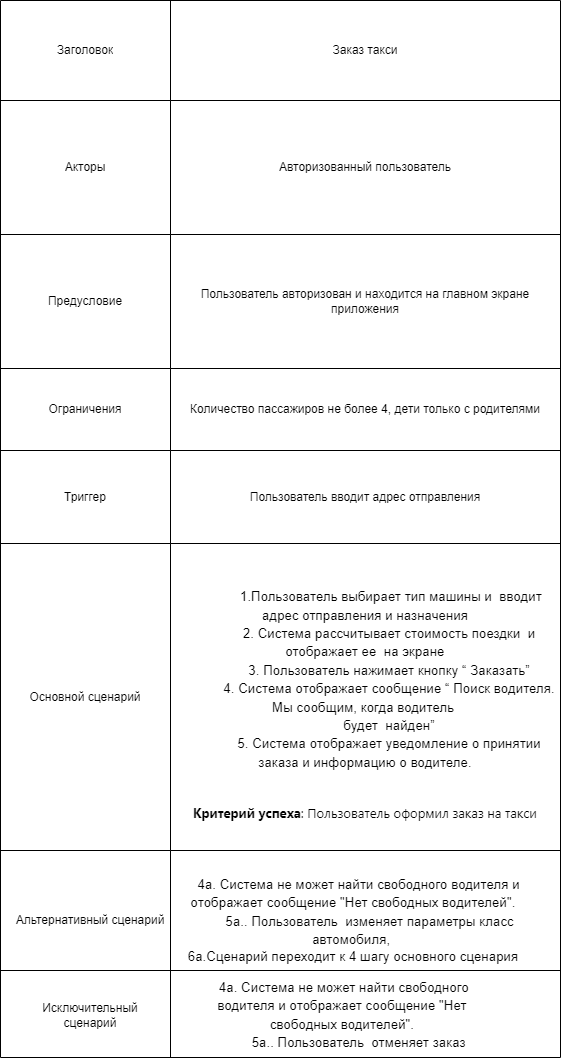

The diagram above was exported from draw.io. Its source (the exported page's mxGraphModel, read from the mxfile embedded in the PNG):
<mxGraphModel dx="1434" dy="767" grid="1" gridSize="10" guides="1" tooltips="1" connect="1" arrows="1" fold="1" page="1" pageScale="1" pageWidth="827" pageHeight="1169" math="0" shadow="0">
  <root>
    <mxCell id="0" />
    <mxCell id="1" parent="0" />
    <mxCell id="2K2lR5rc9BDVAXnazO6I-1" value="Заголовок" style="shape=partialRectangle;html=1;whiteSpace=wrap;connectable=0;strokeColor=inherit;overflow=hidden;fillColor=none;top=0;left=0;bottom=0;right=0;pointerEvents=1;" parent="1" vertex="1">
      <mxGeometry x="230" y="130" width="170" height="60" as="geometry">
        <mxRectangle width="170" height="60" as="alternateBounds" />
      </mxGeometry>
    </mxCell>
    <mxCell id="2K2lR5rc9BDVAXnazO6I-2" value="Акторы" style="shape=partialRectangle;html=1;whiteSpace=wrap;connectable=0;strokeColor=inherit;overflow=hidden;fillColor=none;top=0;left=0;bottom=0;right=0;pointerEvents=1;" parent="1" vertex="1">
      <mxGeometry x="230" y="190" width="170" height="80" as="geometry">
        <mxRectangle width="170" height="80" as="alternateBounds" />
      </mxGeometry>
    </mxCell>
    <mxCell id="2K2lR5rc9BDVAXnazO6I-3" value="Предусловие" style="shape=partialRectangle;html=1;whiteSpace=wrap;connectable=0;strokeColor=inherit;overflow=hidden;fillColor=none;top=0;left=0;bottom=0;right=0;pointerEvents=1;" parent="1" vertex="1">
      <mxGeometry x="230" y="270" width="170" height="80" as="geometry">
        <mxRectangle width="170" height="80" as="alternateBounds" />
      </mxGeometry>
    </mxCell>
    <mxCell id="2K2lR5rc9BDVAXnazO6I-4" value="Ограничения" style="shape=partialRectangle;html=1;whiteSpace=wrap;connectable=0;strokeColor=inherit;overflow=hidden;fillColor=none;top=0;left=0;bottom=0;right=0;pointerEvents=1;" parent="1" vertex="1">
      <mxGeometry x="230" y="350" width="170" height="48" as="geometry">
        <mxRectangle width="170" height="48" as="alternateBounds" />
      </mxGeometry>
    </mxCell>
    <mxCell id="2K2lR5rc9BDVAXnazO6I-5" value="Триггер" style="shape=partialRectangle;html=1;whiteSpace=wrap;connectable=0;strokeColor=inherit;overflow=hidden;fillColor=none;top=0;left=0;bottom=0;right=0;pointerEvents=1;" parent="1" vertex="1">
      <mxGeometry x="230" y="398" width="170" height="55" as="geometry">
        <mxRectangle width="170" height="55" as="alternateBounds" />
      </mxGeometry>
    </mxCell>
    <mxCell id="2K2lR5rc9BDVAXnazO6I-6" value="Основной сценарий" style="shape=partialRectangle;html=1;whiteSpace=wrap;connectable=0;strokeColor=inherit;overflow=hidden;fillColor=none;top=0;left=0;bottom=0;right=0;pointerEvents=1;" parent="1" vertex="1">
      <mxGeometry x="230" y="453" width="170" height="277" as="geometry">
        <mxRectangle width="170" height="277" as="alternateBounds" />
      </mxGeometry>
    </mxCell>
    <mxCell id="2K2lR5rc9BDVAXnazO6I-7" value="Альтернативный сценарий" style="shape=partialRectangle;html=1;whiteSpace=wrap;connectable=0;strokeColor=inherit;overflow=hidden;fillColor=none;top=0;left=0;bottom=0;right=0;pointerEvents=1;" parent="1" vertex="1">
      <mxGeometry x="230" y="730" width="170" height="124" as="geometry">
        <mxRectangle width="170" height="124" as="alternateBounds" />
      </mxGeometry>
    </mxCell>
    <mxCell id="2K2lR5rc9BDVAXnazO6I-9" value="" style="shape=table;startSize=0;container=1;collapsible=0;childLayout=tableLayout;" parent="1" vertex="1">
      <mxGeometry x="230" y="130" width="560" height="1057" as="geometry" />
    </mxCell>
    <mxCell id="2K2lR5rc9BDVAXnazO6I-10" value="" style="shape=tableRow;horizontal=0;startSize=0;swimlaneHead=0;swimlaneBody=0;strokeColor=inherit;top=0;left=0;bottom=0;right=0;collapsible=0;dropTarget=0;fillColor=none;points=[[0,0.5],[1,0.5]];portConstraint=eastwest;" parent="2K2lR5rc9BDVAXnazO6I-9" vertex="1">
      <mxGeometry width="560" height="100" as="geometry" />
    </mxCell>
    <mxCell id="2K2lR5rc9BDVAXnazO6I-11" value="Заголовок" style="shape=partialRectangle;html=1;whiteSpace=wrap;connectable=0;strokeColor=inherit;overflow=hidden;fillColor=none;top=0;left=0;bottom=0;right=0;pointerEvents=1;" parent="2K2lR5rc9BDVAXnazO6I-10" vertex="1">
      <mxGeometry width="170" height="100" as="geometry">
        <mxRectangle width="170" height="100" as="alternateBounds" />
      </mxGeometry>
    </mxCell>
    <mxCell id="2K2lR5rc9BDVAXnazO6I-12" value="Заказ такси" style="shape=partialRectangle;html=1;whiteSpace=wrap;connectable=0;strokeColor=inherit;overflow=hidden;fillColor=none;top=0;left=0;bottom=0;right=0;pointerEvents=1;" parent="2K2lR5rc9BDVAXnazO6I-10" vertex="1">
      <mxGeometry x="170" width="390" height="100" as="geometry">
        <mxRectangle width="390" height="100" as="alternateBounds" />
      </mxGeometry>
    </mxCell>
    <mxCell id="2K2lR5rc9BDVAXnazO6I-13" value="" style="shape=tableRow;horizontal=0;startSize=0;swimlaneHead=0;swimlaneBody=0;strokeColor=inherit;top=0;left=0;bottom=0;right=0;collapsible=0;dropTarget=0;fillColor=none;points=[[0,0.5],[1,0.5]];portConstraint=eastwest;" parent="2K2lR5rc9BDVAXnazO6I-9" vertex="1">
      <mxGeometry y="100" width="560" height="134" as="geometry" />
    </mxCell>
    <mxCell id="2K2lR5rc9BDVAXnazO6I-14" value="Акторы" style="shape=partialRectangle;html=1;whiteSpace=wrap;connectable=0;strokeColor=inherit;overflow=hidden;fillColor=none;top=0;left=0;bottom=0;right=0;pointerEvents=1;" parent="2K2lR5rc9BDVAXnazO6I-13" vertex="1">
      <mxGeometry width="170" height="134" as="geometry">
        <mxRectangle width="170" height="134" as="alternateBounds" />
      </mxGeometry>
    </mxCell>
    <mxCell id="2K2lR5rc9BDVAXnazO6I-15" value="Авторизованный пользователь" style="shape=partialRectangle;html=1;whiteSpace=wrap;connectable=0;strokeColor=inherit;overflow=hidden;fillColor=none;top=0;left=0;bottom=0;right=0;pointerEvents=1;" parent="2K2lR5rc9BDVAXnazO6I-13" vertex="1">
      <mxGeometry x="170" width="390" height="134" as="geometry">
        <mxRectangle width="390" height="134" as="alternateBounds" />
      </mxGeometry>
    </mxCell>
    <mxCell id="2K2lR5rc9BDVAXnazO6I-16" value="" style="shape=tableRow;horizontal=0;startSize=0;swimlaneHead=0;swimlaneBody=0;strokeColor=inherit;top=0;left=0;bottom=0;right=0;collapsible=0;dropTarget=0;fillColor=none;points=[[0,0.5],[1,0.5]];portConstraint=eastwest;" parent="2K2lR5rc9BDVAXnazO6I-9" vertex="1">
      <mxGeometry y="234" width="560" height="134" as="geometry" />
    </mxCell>
    <mxCell id="2K2lR5rc9BDVAXnazO6I-17" value="Предусловие" style="shape=partialRectangle;html=1;whiteSpace=wrap;connectable=0;strokeColor=inherit;overflow=hidden;fillColor=none;top=0;left=0;bottom=0;right=0;pointerEvents=1;" parent="2K2lR5rc9BDVAXnazO6I-16" vertex="1">
      <mxGeometry width="170" height="134" as="geometry">
        <mxRectangle width="170" height="134" as="alternateBounds" />
      </mxGeometry>
    </mxCell>
    <mxCell id="2K2lR5rc9BDVAXnazO6I-18" value="Пользователь авторизован и находится на главном экране приложения" style="shape=partialRectangle;html=1;whiteSpace=wrap;connectable=0;strokeColor=inherit;overflow=hidden;fillColor=none;top=0;left=0;bottom=0;right=0;pointerEvents=1;" parent="2K2lR5rc9BDVAXnazO6I-16" vertex="1">
      <mxGeometry x="170" width="390" height="134" as="geometry">
        <mxRectangle width="390" height="134" as="alternateBounds" />
      </mxGeometry>
    </mxCell>
    <mxCell id="2K2lR5rc9BDVAXnazO6I-19" value="" style="shape=tableRow;horizontal=0;startSize=0;swimlaneHead=0;swimlaneBody=0;strokeColor=inherit;top=0;left=0;bottom=0;right=0;collapsible=0;dropTarget=0;fillColor=none;points=[[0,0.5],[1,0.5]];portConstraint=eastwest;" parent="2K2lR5rc9BDVAXnazO6I-9" vertex="1">
      <mxGeometry y="368" width="560" height="82" as="geometry" />
    </mxCell>
    <mxCell id="2K2lR5rc9BDVAXnazO6I-20" value="Ограничения" style="shape=partialRectangle;html=1;whiteSpace=wrap;connectable=0;strokeColor=inherit;overflow=hidden;fillColor=none;top=0;left=0;bottom=0;right=0;pointerEvents=1;" parent="2K2lR5rc9BDVAXnazO6I-19" vertex="1">
      <mxGeometry width="170" height="82" as="geometry">
        <mxRectangle width="170" height="82" as="alternateBounds" />
      </mxGeometry>
    </mxCell>
    <mxCell id="2K2lR5rc9BDVAXnazO6I-21" value="Количество пассажиров не более 4, дети только с родителями" style="shape=partialRectangle;html=1;whiteSpace=wrap;connectable=0;strokeColor=inherit;overflow=hidden;fillColor=none;top=0;left=0;bottom=0;right=0;pointerEvents=1;" parent="2K2lR5rc9BDVAXnazO6I-19" vertex="1">
      <mxGeometry x="170" width="390" height="82" as="geometry">
        <mxRectangle width="390" height="82" as="alternateBounds" />
      </mxGeometry>
    </mxCell>
    <mxCell id="2K2lR5rc9BDVAXnazO6I-22" value="" style="shape=tableRow;horizontal=0;startSize=0;swimlaneHead=0;swimlaneBody=0;strokeColor=inherit;top=0;left=0;bottom=0;right=0;collapsible=0;dropTarget=0;fillColor=none;points=[[0,0.5],[1,0.5]];portConstraint=eastwest;" parent="2K2lR5rc9BDVAXnazO6I-9" vertex="1">
      <mxGeometry y="450" width="560" height="93" as="geometry" />
    </mxCell>
    <mxCell id="2K2lR5rc9BDVAXnazO6I-23" value="Триггер" style="shape=partialRectangle;html=1;whiteSpace=wrap;connectable=0;strokeColor=inherit;overflow=hidden;fillColor=none;top=0;left=0;bottom=0;right=0;pointerEvents=1;" parent="2K2lR5rc9BDVAXnazO6I-22" vertex="1">
      <mxGeometry width="170" height="93" as="geometry">
        <mxRectangle width="170" height="93" as="alternateBounds" />
      </mxGeometry>
    </mxCell>
    <mxCell id="2K2lR5rc9BDVAXnazO6I-24" value="Пользователь вводит адрес отправления" style="shape=partialRectangle;html=1;whiteSpace=wrap;connectable=0;strokeColor=inherit;overflow=hidden;fillColor=none;top=0;left=0;bottom=0;right=0;pointerEvents=1;" parent="2K2lR5rc9BDVAXnazO6I-22" vertex="1">
      <mxGeometry x="170" width="390" height="93" as="geometry">
        <mxRectangle width="390" height="93" as="alternateBounds" />
      </mxGeometry>
    </mxCell>
    <mxCell id="2K2lR5rc9BDVAXnazO6I-25" value="" style="shape=tableRow;horizontal=0;startSize=0;swimlaneHead=0;swimlaneBody=0;strokeColor=inherit;top=0;left=0;bottom=0;right=0;collapsible=0;dropTarget=0;fillColor=none;points=[[0,0.5],[1,0.5]];portConstraint=eastwest;" parent="2K2lR5rc9BDVAXnazO6I-9" vertex="1">
      <mxGeometry y="543" width="560" height="307" as="geometry" />
    </mxCell>
    <mxCell id="2K2lR5rc9BDVAXnazO6I-26" value="Основной сценарий" style="shape=partialRectangle;html=1;whiteSpace=wrap;connectable=0;strokeColor=inherit;overflow=hidden;fillColor=none;top=0;left=0;bottom=0;right=0;pointerEvents=1;" parent="2K2lR5rc9BDVAXnazO6I-25" vertex="1">
      <mxGeometry width="170" height="307" as="geometry">
        <mxRectangle width="170" height="307" as="alternateBounds" />
      </mxGeometry>
    </mxCell>
    <mxCell id="2K2lR5rc9BDVAXnazO6I-27" value="&lt;div&gt;&lt;span id=&quot;docs-internal-guid-7667d477-7fff-a97a-fb6e-de31cd658c9d&quot;&gt;&lt;br&gt;&lt;p style=&quot;line-height:1.38;margin-top:0pt;margin-bottom:0pt;&quot; dir=&quot;ltr&quot;&gt;&lt;span style=&quot;font-size: 10pt; font-family: Roboto, sans-serif; background-color: rgb(255, 255, 255); font-variant-numeric: normal; font-variant-east-asian: normal; font-variant-alternates: normal; font-variant-position: normal; vertical-align: baseline; white-space-collapse: preserve;&quot;&gt;&amp;nbsp;&amp;nbsp;&amp;nbsp;&amp;nbsp;&amp;nbsp;&amp;nbsp;&amp;nbsp;&amp;nbsp;&amp;nbsp;&amp;nbsp;&amp;nbsp;&amp;nbsp;&amp;nbsp;&amp;nbsp;1.Пользователь выбирает тип машины и&amp;nbsp; вводит адрес отправления и назначения&lt;/span&gt;&lt;/p&gt;&lt;p style=&quot;line-height:1.38;margin-top:0pt;margin-bottom:0pt;&quot; dir=&quot;ltr&quot;&gt;&lt;span style=&quot;font-size: 10pt; font-family: Roboto, sans-serif; background-color: rgb(255, 255, 255); font-variant-numeric: normal; font-variant-east-asian: normal; font-variant-alternates: normal; font-variant-position: normal; vertical-align: baseline; white-space-collapse: preserve;&quot;&gt;&amp;nbsp;&amp;nbsp;&amp;nbsp;&amp;nbsp;&amp;nbsp;&amp;nbsp;&amp;nbsp;&amp;nbsp;&amp;nbsp;&amp;nbsp;&amp;nbsp;&amp;nbsp;&amp;nbsp;2. Система рассчитывает стоимость поездки&amp;nbsp; и отображает ее&amp;nbsp; на экране&lt;/span&gt;&lt;/p&gt;&lt;p style=&quot;line-height:1.38;margin-top:0pt;margin-bottom:0pt;&quot; dir=&quot;ltr&quot;&gt;&lt;span style=&quot;font-size: 10pt; font-family: Roboto, sans-serif; background-color: rgb(255, 255, 255); font-variant-numeric: normal; font-variant-east-asian: normal; font-variant-alternates: normal; font-variant-position: normal; vertical-align: baseline; white-space-collapse: preserve;&quot;&gt;&amp;nbsp;&amp;nbsp;&amp;nbsp;&amp;nbsp;&amp;nbsp;&amp;nbsp;&amp;nbsp;&amp;nbsp;&amp;nbsp;&amp;nbsp;&amp;nbsp;&amp;nbsp;&amp;nbsp;3. Пользователь нажимает кнопку “ Заказать”&lt;/span&gt;&lt;/p&gt;&lt;p style=&quot;line-height:1.38;margin-top:0pt;margin-bottom:0pt;&quot; dir=&quot;ltr&quot;&gt;&lt;span style=&quot;font-size: 10pt; font-family: Roboto, sans-serif; background-color: rgb(255, 255, 255); font-variant-numeric: normal; font-variant-east-asian: normal; font-variant-alternates: normal; font-variant-position: normal; vertical-align: baseline; white-space-collapse: preserve;&quot;&gt;&amp;nbsp;&amp;nbsp;&amp;nbsp;&amp;nbsp;&amp;nbsp;&amp;nbsp;&amp;nbsp;&amp;nbsp;&amp;nbsp;&amp;nbsp;&amp;nbsp;&amp;nbsp;&amp;nbsp;4. Система отображает сообщение “ Поиск водителя. Мы сообщим, когда водитель&amp;nbsp;&lt;/span&gt;&lt;/p&gt;&lt;p style=&quot;line-height:1.38;margin-top:0pt;margin-bottom:0pt;&quot; dir=&quot;ltr&quot;&gt;&lt;span style=&quot;font-size: 10pt; font-family: Roboto, sans-serif; background-color: rgb(255, 255, 255); font-variant-numeric: normal; font-variant-east-asian: normal; font-variant-alternates: normal; font-variant-position: normal; vertical-align: baseline; white-space-collapse: preserve;&quot;&gt;&amp;nbsp;&amp;nbsp;&amp;nbsp;&amp;nbsp;&amp;nbsp;&amp;nbsp;&amp;nbsp;&amp;nbsp;&amp;nbsp;&amp;nbsp;&amp;nbsp;&amp;nbsp;&amp;nbsp;будет&amp;nbsp; найден”&lt;/span&gt;&lt;/p&gt;&lt;p style=&quot;line-height:1.38;margin-top:0pt;margin-bottom:0pt;&quot; dir=&quot;ltr&quot;&gt;&lt;span style=&quot;font-size: 10pt; font-family: Roboto, sans-serif; background-color: rgb(255, 255, 255); font-variant-numeric: normal; font-variant-east-asian: normal; font-variant-alternates: normal; font-variant-position: normal; vertical-align: baseline; white-space-collapse: preserve;&quot;&gt;&amp;nbsp;&amp;nbsp;&amp;nbsp;&amp;nbsp;&amp;nbsp;&amp;nbsp;&amp;nbsp;&amp;nbsp;&amp;nbsp;&amp;nbsp;&amp;nbsp;&amp;nbsp;&amp;nbsp;5. Система отображает уведомление о принятии заказа и информацию о водителе.&lt;/span&gt;&lt;/p&gt;&lt;div&gt;&lt;span style=&quot;font-size: 10pt; font-family: Roboto, sans-serif; background-color: rgb(255, 255, 255); font-variant-numeric: normal; font-variant-east-asian: normal; font-variant-alternates: normal; font-variant-position: normal; vertical-align: baseline; white-space-collapse: preserve;&quot;&gt;&lt;br&gt;&lt;/span&gt;&lt;/div&gt;&lt;/span&gt;&lt;/div&gt;&lt;div&gt;&lt;span style=&quot;background-color: initial; font-size: 13px; white-space-collapse: preserve;&quot;&gt;&lt;font face=&quot;Roboto, -apple-system, BlinkMacSystemFont, Apple Color Emoji, Segoe UI, Oxygen, Ubuntu, Cantarell, Fira Sans, Droid Sans, Helvetica Neue, sans-serif&quot;&gt;&lt;br&gt;&lt;/font&gt;&lt;/span&gt;&lt;/div&gt;&lt;div&gt;&lt;span style=&quot;background-color: initial; font-size: 13px; white-space-collapse: preserve;&quot;&gt;&lt;font face=&quot;Roboto, -apple-system, BlinkMacSystemFont, Apple Color Emoji, Segoe UI, Oxygen, Ubuntu, Cantarell, Fira Sans, Droid Sans, Helvetica Neue, sans-serif&quot;&gt;&lt;b&gt;Критерий успеха&lt;/b&gt;: Пользователь оформил заказ на такси&lt;/font&gt;&lt;/span&gt;&lt;/div&gt;" style="shape=partialRectangle;html=1;whiteSpace=wrap;connectable=0;strokeColor=inherit;overflow=hidden;fillColor=none;top=0;left=0;bottom=0;right=0;pointerEvents=1;" parent="2K2lR5rc9BDVAXnazO6I-25" vertex="1">
      <mxGeometry x="170" width="390" height="307" as="geometry">
        <mxRectangle width="390" height="307" as="alternateBounds" />
      </mxGeometry>
    </mxCell>
    <mxCell id="2K2lR5rc9BDVAXnazO6I-28" value="" style="shape=tableRow;horizontal=0;startSize=0;swimlaneHead=0;swimlaneBody=0;strokeColor=inherit;top=0;left=0;bottom=0;right=0;collapsible=0;dropTarget=0;fillColor=none;points=[[0,0.5],[1,0.5]];portConstraint=eastwest;" parent="2K2lR5rc9BDVAXnazO6I-9" vertex="1">
      <mxGeometry y="850" width="560" height="207" as="geometry" />
    </mxCell>
    <mxCell id="2K2lR5rc9BDVAXnazO6I-29" value="" style="shape=partialRectangle;html=1;whiteSpace=wrap;connectable=0;strokeColor=inherit;overflow=hidden;fillColor=none;top=0;left=0;bottom=0;right=0;pointerEvents=1;" parent="2K2lR5rc9BDVAXnazO6I-28" vertex="1">
      <mxGeometry width="170" height="207" as="geometry">
        <mxRectangle width="170" height="207" as="alternateBounds" />
      </mxGeometry>
    </mxCell>
    <mxCell id="2K2lR5rc9BDVAXnazO6I-30" value="" style="shape=partialRectangle;html=1;whiteSpace=wrap;connectable=0;strokeColor=inherit;overflow=hidden;fillColor=none;top=0;left=0;bottom=0;right=0;pointerEvents=1;" parent="2K2lR5rc9BDVAXnazO6I-28" vertex="1">
      <mxGeometry x="170" width="390" height="207" as="geometry">
        <mxRectangle width="390" height="207" as="alternateBounds" />
      </mxGeometry>
    </mxCell>
    <mxCell id="P13_C0B5svlV1GgCSa_I-1" value="&lt;span id=&quot;docs-internal-guid-8ec2bec6-7fff-d932-866d-492bff261a06&quot;&gt;&lt;p style=&quot;line-height:1.38;margin-top:0pt;margin-bottom:0pt;&quot; dir=&quot;ltr&quot;&gt;&lt;span style=&quot;font-size: 10pt; font-family: Roboto, sans-serif; background-color: rgb(255, 255, 255); font-variant-numeric: normal; font-variant-east-asian: normal; font-variant-alternates: normal; font-variant-position: normal; vertical-align: baseline; white-space-collapse: preserve;&quot;&gt;&amp;nbsp;&amp;nbsp;&amp;nbsp;4a. Система не может найти свободного водителя и отображает сообщение&lt;/span&gt;&lt;span style=&quot;background-color: rgb(255, 255, 255); font-family: Roboto, sans-serif; font-size: 10pt; white-space-collapse: preserve;&quot;&gt; &quot;Нет свободных водителей&quot;.&lt;/span&gt;&lt;/p&gt;&lt;p style=&quot;line-height:1.38;margin-top:0pt;margin-bottom:0pt;&quot; dir=&quot;ltr&quot;&gt;&lt;span style=&quot;font-size: 10pt; font-family: Roboto, sans-serif; background-color: rgb(255, 255, 255); font-variant-numeric: normal; font-variant-east-asian: normal; font-variant-alternates: normal; font-variant-position: normal; vertical-align: baseline; white-space-collapse: preserve;&quot;&gt;&amp;nbsp;&amp;nbsp;&amp;nbsp;&amp;nbsp;&amp;nbsp;&amp;nbsp;&amp;nbsp;&amp;nbsp;&amp;nbsp;5a.. Пользователь  изменяет параметры класс автомобиля, &lt;/span&gt;&lt;/p&gt;&lt;div&gt;&lt;span style=&quot;font-size: 10pt; font-family: Roboto, sans-serif; background-color: rgb(255, 255, 255); font-variant-numeric: normal; font-variant-east-asian: normal; font-variant-alternates: normal; font-variant-position: normal; vertical-align: baseline; white-space-collapse: preserve;&quot;&gt;6a.Сценарий переходит к 4 шагу основного сценария&lt;/span&gt;&lt;/div&gt;&lt;/span&gt;" style="text;html=1;align=center;verticalAlign=middle;whiteSpace=wrap;rounded=0;" parent="1" vertex="1">
      <mxGeometry x="400" y="950" width="366" height="200" as="geometry" />
    </mxCell>
    <mxCell id="PGiBXl6--Jf530lojUNy-1" value="" style="endArrow=none;html=1;rounded=0;" parent="1" edge="1">
      <mxGeometry width="50" height="50" relative="1" as="geometry">
        <mxPoint x="230" y="1100" as="sourcePoint" />
        <mxPoint x="790" y="1100" as="targetPoint" />
      </mxGeometry>
    </mxCell>
    <mxCell id="PGiBXl6--Jf530lojUNy-2" value="Альтернативный сценарий" style="text;html=1;align=center;verticalAlign=middle;whiteSpace=wrap;rounded=0;" parent="1" vertex="1">
      <mxGeometry x="240" y="1035" width="160" height="30" as="geometry" />
    </mxCell>
    <mxCell id="PGiBXl6--Jf530lojUNy-3" value="Исключительный сценарий" style="text;html=1;align=center;verticalAlign=middle;whiteSpace=wrap;rounded=0;" parent="1" vertex="1">
      <mxGeometry x="290" y="1130" width="60" height="30" as="geometry" />
    </mxCell>
    <mxCell id="PGiBXl6--Jf530lojUNy-4" value="&lt;span style=&quot;font-size: 13px;&quot; id=&quot;docs-internal-guid-923f7f64-7fff-bfa1-02b6-c117393e561c&quot;&gt;&lt;p style=&quot;font-size: 12px; line-height: 1.38; margin-top: 0pt; margin-bottom: 0pt;&quot; dir=&quot;ltr&quot;&gt;&lt;span style=&quot;font-size: 10pt; font-family: Roboto, sans-serif; background-color: rgb(255, 255, 255); font-variant-numeric: normal; font-variant-east-asian: normal; font-variant-alternates: normal; font-variant-position: normal; vertical-align: baseline; white-space-collapse: preserve;&quot;&gt;&amp;nbsp;4a. Система не может найти свободного водителя и отображает сообщение&lt;/span&gt;&lt;span style=&quot;background-color: rgb(255, 255, 255); font-family: Roboto, sans-serif; font-size: 10pt; white-space-collapse: preserve;&quot;&gt; &quot;Нет свободных водителей&quot;.&lt;/span&gt;&lt;/p&gt;&lt;p style=&quot;font-size: 12px; line-height: 1.38; margin-top: 0pt; margin-bottom: 0pt;&quot; dir=&quot;ltr&quot;&gt;&lt;span style=&quot;font-size: 10pt; font-family: Roboto, sans-serif; background-color: rgb(255, 255, 255); font-variant-numeric: normal; font-variant-east-asian: normal; font-variant-alternates: normal; font-variant-position: normal; vertical-align: baseline; white-space-collapse: preserve;&quot;&gt;&amp;nbsp;&amp;nbsp;&amp;nbsp;&amp;nbsp;&amp;nbsp;&amp;nbsp;&amp;nbsp;&amp;nbsp;&amp;nbsp;5a.. Пользователь  отменяет заказ&lt;/span&gt;&lt;/p&gt;&lt;/span&gt;" style="text;html=1;align=center;verticalAlign=middle;whiteSpace=wrap;rounded=0;" parent="1" vertex="1">
      <mxGeometry x="414" y="1110" width="316" height="70" as="geometry" />
    </mxCell>
  </root>
</mxGraphModel>